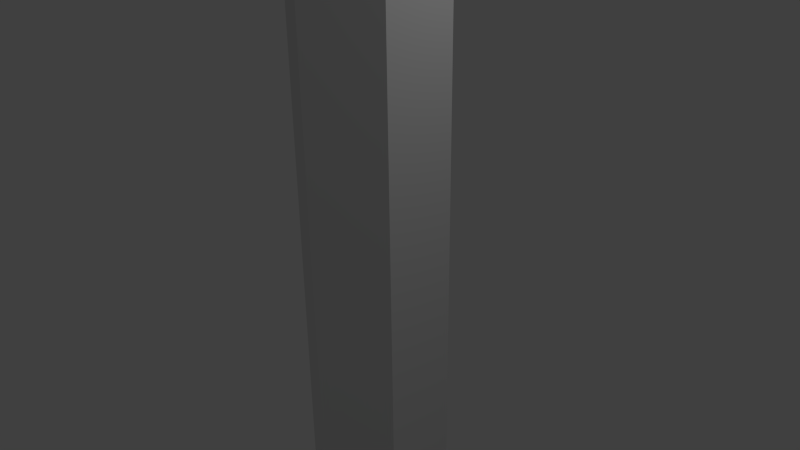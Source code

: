 # Source: hextall.blend  (saved by Blender 2.68.0; exported with 4.5.12 LTS)
import bpy
from mathutils import Matrix  # noqa: F401  (used for matrix-valued properties, if any)

bpy.ops.wm.read_factory_settings(use_empty=True)
scene = bpy.context.scene
scene.name = 'Scene'

# ---- collections
col_collection_1 = bpy.data.collections.new('Collection 1'); scene.collection.children.link(col_collection_1)

# ---- world
world_world = bpy.data.worlds.new('World'); scene.world = world_world
world_world.color = (0.05088, 0.05088, 0.05088)
world_world.use_sun_shadow = False
world_world.sun_shadow_jitter_overblur = 0.0
world_world.cycles.sampling_method = 'MANUAL'
world_world.cycles.sample_map_resolution = 256

# ---- cameras
cam_camera = bpy.data.cameras.new('Camera')
cam_camera.clip_end = 100.0
cam_camera.lens = 35.0
cam_camera.sensor_width = 32.0
cam_camera.sensor_height = 18.0
cam_camera.ortho_scale = 7.314
cam_camera.dof.focus_distance = 0.0
cam_camera.dof.aperture_fstop = 128.0

# ---- lights
light_lamp = bpy.data.lights.new('Lamp', 'POINT')
light_lamp.transmission_factor = 0.0
light_lamp.cutoff_distance = 30.0
light_lamp.energy = 100.0
light_lamp.shadow_buffer_clip_start = 1.001
light_lamp.shadow_soft_size = 0.1
light_lamp.shadow_maximum_resolution = 0.006
light_lamp.use_absolute_resolution = True
light_lamp.cycles.use_multiple_importance_sampling = False

# ---- meshes
me_cylinder = bpy.data.meshes.new('Cylinder')
me_cylinder.from_pydata([(0.0, 1.0, -5.0), (0.0, 1.0, 5.0), (0.866, 0.5, -5.0), (0.866, 0.5, 5.0), (0.866, -0.5, -5.0), (0.866, -0.5, 5.0), (-8.742e-08, -1.0, -5.0), (-8.742e-08, -1.0, 5.0), (-0.866, -0.5, -5.0), (-0.866, -0.5, 5.0), (-0.866, 0.5, -5.0), (-0.866, 0.5, 5.0)], [], [(0, 1, 3, 2), (2, 3, 5, 4), (4, 5, 7, 6), (6, 7, 9, 8), (3, 1, 11, 9, 7, 5), (10, 11, 1, 0), (8, 9, 11, 10), (0, 2, 4, 6, 8, 10)])
me_cylinder.use_remesh_preserve_volume = False
me_cylinder.use_remesh_preserve_attributes = False
me_cylinder.use_mirror_vertex_groups = False
me_cylinder.update()

# ---- objects
ob_cylinder = bpy.data.objects.new('Cylinder', me_cylinder)
ob_lamp = bpy.data.objects.new('Lamp', light_lamp)
ob_camera = bpy.data.objects.new('Camera', cam_camera)

# ---- transforms, parenting, visibility, modifiers, constraints
ob_cylinder.location = (0.0, 0.0, 0.0)
ob_cylinder.lineart.crease_threshold = 0.0
ob_lamp.location = (4.076, 1.005, 5.904)
ob_lamp.rotation_euler = (0.6503, 0.05522, 1.866)
ob_lamp.lock_rotations_4d = False
ob_lamp.empty_display_type = 'ARROWS'
ob_lamp.color = (0.0, 0.0, 0.0, 0.0)
ob_lamp.lineart.crease_threshold = 0.0
ob_camera.location = (7.481, -6.508, 5.344)
ob_camera.rotation_euler = (1.109, 0.01082, 0.8149)
ob_camera.lock_rotations_4d = False
ob_camera.empty_display_type = 'ARROWS'
ob_camera.color = (0.0, 0.0, 0.0, 0.0)
ob_camera.display_type = 'WIRE'
ob_camera.lineart.crease_threshold = 0.0

# ---- collection membership
col_collection_1.objects.link(ob_cylinder)
col_collection_1.objects.link(ob_lamp)
col_collection_1.objects.link(ob_camera)

# ---- scene / render settings (as saved in the file)
scene.camera = ob_camera
scene.frame_start = 1; scene.frame_end = 250; scene.frame_set(1)
scene.render.engine = 'BLENDER_EEVEE_NEXT'
scene.render.image_settings.color_mode = 'RGB'
scene.render.image_settings.compression = 90
scene.render.resolution_percentage = 50
scene.render.dither_intensity = 0.0
scene.cycles.use_denoising = False
scene.cycles.samples = 10
scene.cycles.sampling_pattern = 'TABULATED_SOBOL'
scene.cycles.light_sampling_threshold = 0.0
scene.cycles.use_adaptive_sampling = False
scene.cycles.use_light_tree = False
scene.cycles.blur_glossy = 0.0
scene.cycles.volume_bounces = 1
scene.cycles.pixel_filter_type = 'GAUSSIAN'
scene.cycles.sample_clamp_indirect = 0.0
scene.view_settings.view_transform = 'Standard'
bpy.context.view_layer.update()
